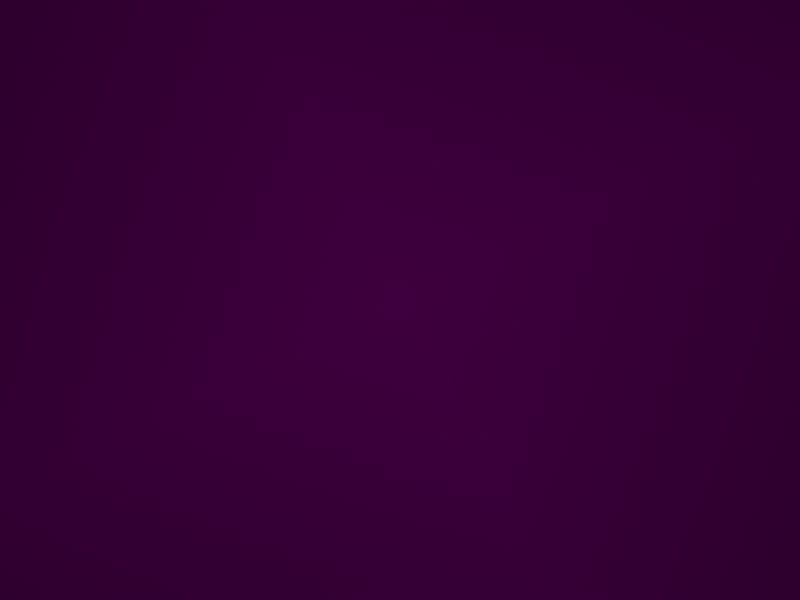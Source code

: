 # Source: capture_2.blend  (saved by Blender 4.0.36; exported with 4.5.12 LTS)
import bpy
from mathutils import Matrix  # noqa: F401  (used for matrix-valued properties, if any)

bpy.ops.wm.read_factory_settings(use_empty=True)
scene = bpy.context.scene
scene.name = 'Scene'

# ---- collections
col_collection = bpy.data.collections.new('Collection'); scene.collection.children.link(col_collection)

# ---- images (referenced by path relative to the original .blend; pixels are not part of the script)
import os
ASSET_DIR = os.environ.get("B2B_ASSET_DIR", "")  # directory of the original .blend (textures are referenced by path, not embedded)
HERE = os.path.dirname(os.path.abspath(__file__))  # packed textures are extracted next to this script under _unpacked/

def load_image(name, relpath, width, height, colorspace="sRGB"):
    """Load a texture the original file referenced (path relative to the .blend, or extracted next to this script)."""
    p = next((c for c in (os.path.join(HERE, relpath), os.path.join(ASSET_DIR, relpath)) if relpath and os.path.exists(c)), "")
    if p:
        img = bpy.data.images.load(p, check_existing=True)
        img.name = name
    else:  # same state as the original file: an image datablock whose file is absent (Cycles renders it pink)
        img = bpy.data.images.new(name, width, height)
        img.source = "FILE"
        img.filepath = "//" + (relpath or name)
    img.colorspace_settings.name = colorspace
    return img
img_0_jpg = load_image('0.jpg', '11.jpg', 1024, 1024, 'Linear Rec.709')

# ---- world
world_world = bpy.data.worlds.new('World'); scene.world = world_world
world_world.use_nodes = True; world_world.node_tree.nodes.clear()
_N = world_world.node_tree.nodes; _L = world_world.node_tree.links
n0 = _N.new('ShaderNodeBackground'); n0.name = 'Background'; n0.location = (214, 359)
n0.inputs[1].default_value = 0.04101
n1 = _N.new('ShaderNodeOutputWorld'); n1.name = 'World Output'; n1.location = (402, 349)
n1.target = 'CYCLES'
n2 = _N.new('ShaderNodeTexImage'); n2.name = 'Image Texture'; n2.location = (-97, 404)
n2.image = img_0_jpg
n2.extension = 'CLIP'
n3 = _N.new('ShaderNodeTexCoord'); n3.name = 'Texture Coordinate'; n3.location = (-528, 398)
n4 = _N.new('ShaderNodeMapping'); n4.name = 'Mapping'; n4.location = (-313, 452)
n4.inputs[1].default_value = (0.5, 0.5, 0.0)
n4.inputs[2].default_value = (0.0, 0.0, 245.5)
_L.new(n0.outputs[0], n1.inputs[0])
_L.new(n2.outputs[0], n0.inputs[0])
_L.new(n4.outputs[0], n2.inputs[0])
_L.new(n3.outputs[0], n4.inputs[0])
n1.is_active_output = True
world_world.color = (0.0, 0.0, 0.0)
world_world.use_sun_shadow = False
world_world.sun_shadow_jitter_overblur = 0.0

# ---- cameras
cam_camera = bpy.data.cameras.new('Camera')
cam_camera.lens = 8.3
cam_camera.sensor_width = 4.968
cam_camera.sensor_height = 3.726

# ---- lights
light_spot = bpy.data.lights.new('Spot', 'SPOT')
light_spot.transmission_factor = 0.0
light_spot.energy = 18.0
light_spot.shadow_maximum_resolution = 0.006
light_spot.use_absolute_resolution = True
light_spot.spot_blend = 0.0
light_spot.spot_size = 3.142
light_spot.use_soft_falloff = False
light_spot.use_nodes = True; light_spot.node_tree.nodes.clear()
_N = light_spot.node_tree.nodes; _L = light_spot.node_tree.links
n0 = _N.new('ShaderNodeTexCoord'); n0.name = 'Texture Coordinate'; n0.location = (-1075, 426)
n1 = _N.new('ShaderNodeSeparateXYZ'); n1.name = 'Separate XYZ'; n1.location = (-898, 441)
n2 = _N.new('ShaderNodeMath'); n2.name = 'Math'; n2.location = (-719, 364)
n2.operation = 'DIVIDE'
n3 = _N.new('ShaderNodeMath'); n3.name = 'Math.001'; n3.location = (-721, 559)
n3.operation = 'DIVIDE'
n4 = _N.new('ShaderNodeEmission'); n4.name = 'Emission'; n4.location = (83, 285)
n5 = _N.new('ShaderNodeTexImage'); n5.name = 'Image Texture'; n5.location = (-194, 567)
n5.label = '1.bmp'
n5.image = None
n5.interpolation = 'Closest'
n5.extension = 'CLIP'
n6 = _N.new('ShaderNodeOutputLight'); n6.name = 'Light Output'; n6.location = (240, 327)
n6.target = 'CYCLES'
n7 = _N.new('ShaderNodeCombineXYZ'); n7.name = 'Combine XYZ'; n7.location = (-543, 470)
n8 = _N.new('ShaderNodeLightFalloff'); n8.name = 'Light Falloff'; n8.location = (-150, 238)
n8.inputs[0].default_value = 3.0
n9 = _N.new('ShaderNodeMapping'); n9.name = 'Mapping'; n9.location = (-380, 663)
n9.inputs[1].default_value = (0.5, 0.0, 0.0)
n9.inputs[2].default_value = (0.0, 0.0, 3.142)
n9.inputs[3].default_value = (1.225, 1.96, 1.0)
n10 = _N.new('ShaderNodeNewGeometry'); n10.name = 'Geometry'; n10.location = (0, 0)
n11 = _N.new('ShaderNodeVectorTransform'); n11.name = 'Vector Transform'; n11.location = (0, 0)
n11.vector_type = 'NORMAL'
_L.new(n4.outputs[0], n6.inputs[0])
_L.new(n9.outputs[0], n5.inputs[0])
_L.new(n5.outputs[0], n4.inputs[0])
_L.new(n1.outputs[2], n2.inputs[1])
_L.new(n7.outputs[0], n9.inputs[0])
_L.new(n1.outputs[1], n2.inputs[0])
_L.new(n1.outputs[0], n3.inputs[0])
_L.new(n2.outputs[0], n7.inputs[1])
_L.new(n3.outputs[0], n7.inputs[0])
_L.new(n1.outputs[2], n3.inputs[1])
_L.new(n8.outputs[2], n4.inputs[1])
_L.new(n10.outputs[4], n11.inputs[0])
_L.new(n11.outputs[0], n1.inputs[0])
n6.is_active_output = True

# ---- objects
ob_camera = bpy.data.objects.new('Camera', cam_camera)
ob_spot = bpy.data.objects.new('Spot', light_spot)

# ---- transforms, parenting, visibility, modifiers, constraints
ob_camera.location = (0.0, 0.0, 0.0)
ob_camera.rotation_euler = (0.0, 3.142, 0.0)
ob_spot.location = (0.1182, -0.1643, -0.1741)
ob_spot.rotation_euler = (-0.05608, 3.03, -0.005737)

# ---- collection membership
scene.collection.objects.link(ob_camera)
col_collection.objects.link(ob_spot)

# ---- scene / render settings (as saved in the file)
scene.camera = ob_camera
scene.frame_start = 1; scene.frame_end = 250; scene.frame_set(0)
scene.render.engine = 'CYCLES'
scene.render.image_settings.file_format = 'OPEN_EXR'
scene.render.image_settings.color_mode = 'RGB'
scene.render.image_settings.color_depth = '32'
scene.render.resolution_x = 640
scene.render.resolution_y = 480
scene.cycles.denoising_input_passes = 'RGB'
scene.cycles.sampling_pattern = 'TABULATED_SOBOL'
scene.cycles.auto_scrambling_distance = True
scene.cycles.caustics_reflective = False
scene.cycles.caustics_refractive = False
scene.cycles.transmission_bounces = 6
scene.cycles.transparent_max_bounces = 4
scene.cycles.tile_size = 8192
scene.view_settings.view_transform = 'Filmic'
bpy.context.view_layer.update()
